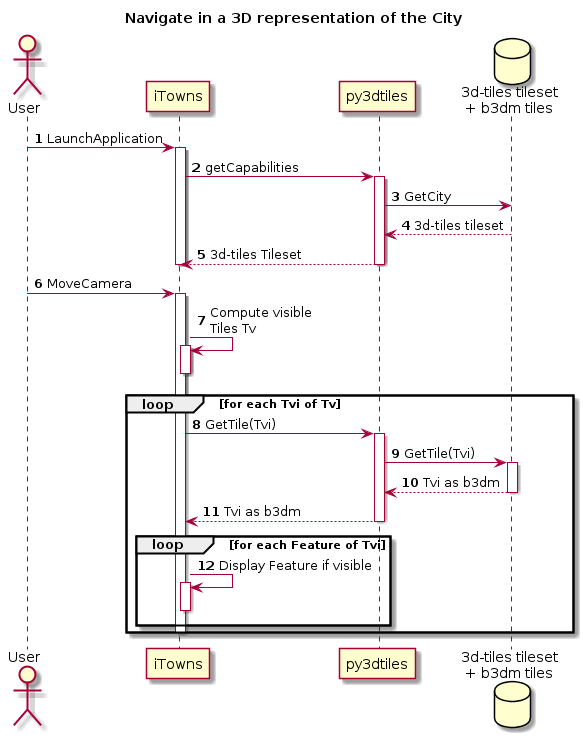

The diagram above was rendered by PlantUML. Its source (embedded in the PNG):
@startuml
autonumber

title Navigate in a 3D representation of the City

actor User
participant iTowns
participant py3dtiles
database "3d-tiles tileset\n+ b3dm tiles" as TB3DM

'Launch application
User -> iTowns : LaunchApplication
activate iTowns
iTowns -> py3dtiles : getCapabilities
activate py3dtiles
py3dtiles -> TB3DM : GetCity
TB3DM --> py3dtiles : 3d-tiles tileset
py3dtiles --> iTowns : 3d-tiles Tileset
deactivate py3dtiles
deactivate iTowns

'Move Camera
User -> iTowns : MoveCamera
activate iTowns
iTowns -> iTowns : Compute visible\nTiles Tv
activate iTowns
deactivate iTowns

loop for each Tvi of Tv
  iTowns -> py3dtiles : GetTile(Tvi)
  activate py3dtiles
  py3dtiles -> TB3DM : GetTile(Tvi)
  activate TB3DM
  TB3DM --> py3dtiles : Tvi as b3dm
  deactivate TB3DM
  py3dtiles --> iTowns : Tvi as b3dm
  deactivate py3dtiles

  loop for each Feature of Tvi
    iTowns -> iTowns : Display Feature if visible
    activate iTowns
    deactivate iTowns
  end

  deactivate iTowns
end
@enduml